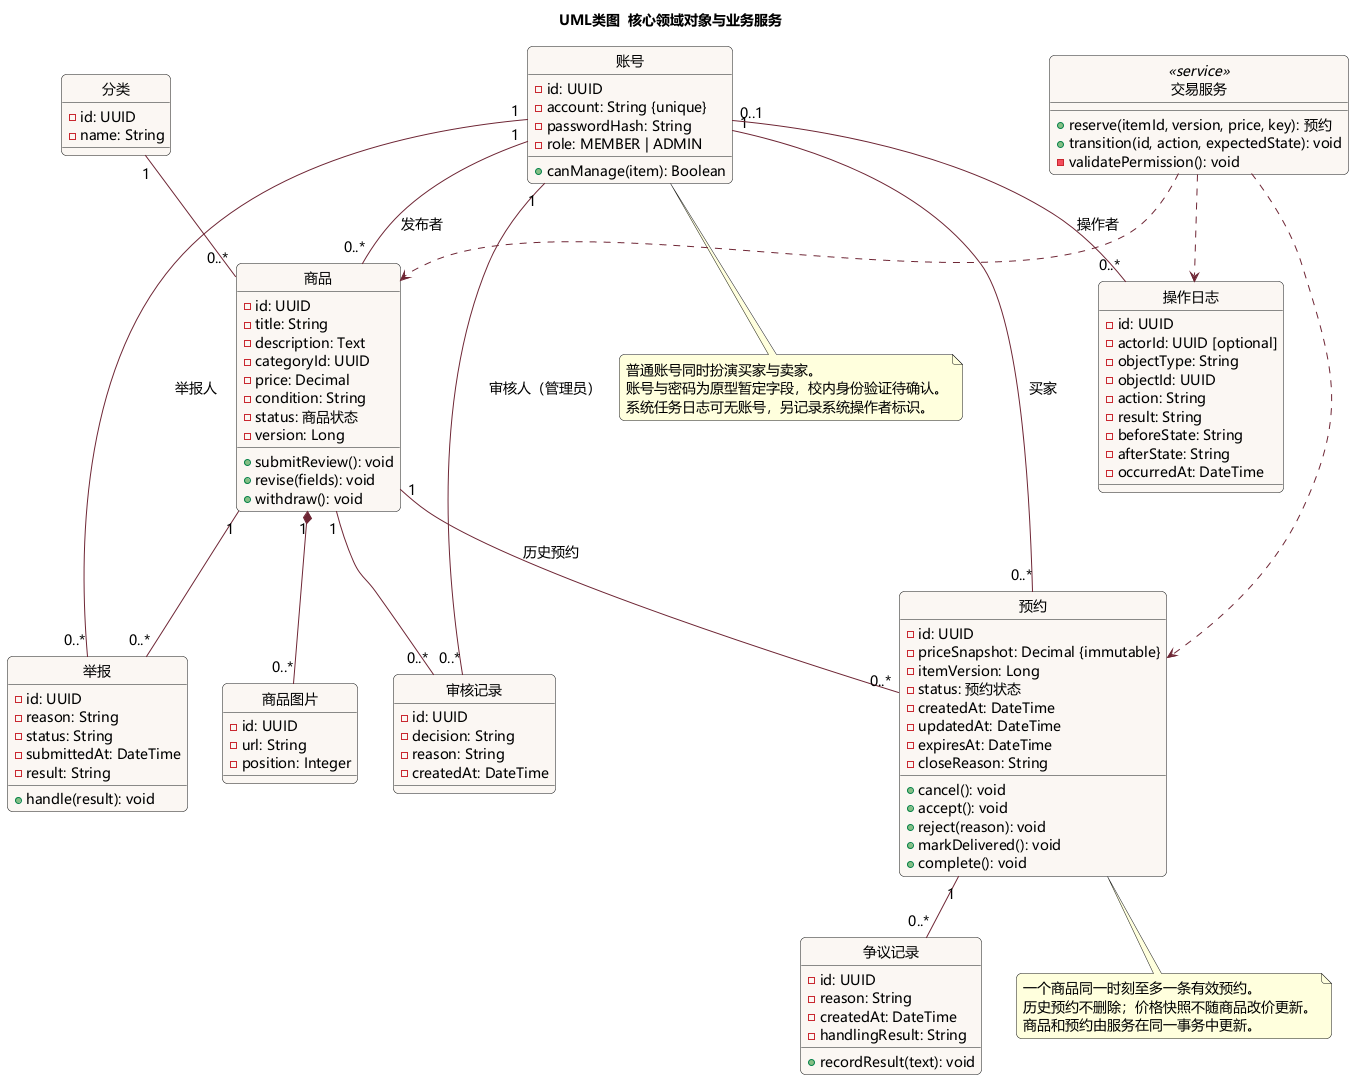

The diagram above was rendered by PlantUML. Its source (embedded in the PNG):
@startuml
skinparam defaultFontName Microsoft YaHei
skinparam defaultFontSize 14
skinparam shadowing false
skinparam backgroundColor #FFFFFF
skinparam ArrowColor #6E2635
skinparam classBackgroundColor #FAF7F3
skinparam packageBackgroundColor #FAF7F3
skinparam roundcorner 10
title UML类图  核心领域对象与业务服务
hide circle
class "账号" as User {
 - id: UUID
 - account: String {unique}
 - passwordHash: String
 - role: MEMBER | ADMIN
 + canManage(item): Boolean
}
class "商品" as Item {
 - id: UUID
 - title: String
 - description: Text
 - categoryId: UUID
 - price: Decimal
 - condition: String
 - status: 商品状态
 - version: Long
 + submitReview(): void
 + revise(fields): void
 + withdraw(): void
}
class "商品图片" as Image {
 - id: UUID
 - url: String
 - position: Integer
}
class "分类" as Category {
 - id: UUID
 - name: String
}
class "预约" as Reservation {
 - id: UUID
 - priceSnapshot: Decimal {immutable}
 - itemVersion: Long
 - status: 预约状态
 - createdAt: DateTime
 - updatedAt: DateTime
 - expiresAt: DateTime
 - closeReason: String
 + cancel(): void
 + accept(): void
 + reject(reason): void
 + markDelivered(): void
 + complete(): void
}
class "审核记录" as Review {
 - id: UUID
 - decision: String
 - reason: String
 - createdAt: DateTime
}
class "举报" as Report {
 - id: UUID
 - reason: String
 - status: String
 - submittedAt: DateTime
 - result: String
 + handle(result): void
}
class "争议记录" as Dispute {
 - id: UUID
 - reason: String
 - createdAt: DateTime
 - handlingResult: String
 + recordResult(text): void
}
class "操作日志" as Log {
 - id: UUID
 - actorId: UUID [optional]
 - objectType: String
 - objectId: UUID
 - action: String
 - result: String
 - beforeState: String
 - afterState: String
 - occurredAt: DateTime
}
class "交易服务" as TradeService <<service>> {
 + reserve(itemId, version, price, key): 预约
 + transition(id, action, expectedState): void
 - validatePermission(): void
}
User "1" -- "0..*" Item : 发布者
User "1" -- "0..*" Reservation : 买家
Item "1" -- "0..*" Reservation : 历史预约
Item "1" *-- "0..*" Image
Category "1" -- "0..*" Item
Item "1" -- "0..*" Review
User "1" -- "0..*" Review : 审核人（管理员）
User "1" -- "0..*" Report : 举报人
Item "1" -- "0..*" Report
Reservation "1" -- "0..*" Dispute
User "0..1" -- "0..*" Log : 操作者
TradeService ..> Item
TradeService ..> Reservation
TradeService ..> Log
note bottom of Reservation
一个商品同一时刻至多一条有效预约。
历史预约不删除；价格快照不随商品改价更新。
商品和预约由服务在同一事务中更新。
end note
note bottom of User
普通账号同时扮演买家与卖家。
账号与密码为原型暂定字段，校内身份验证待确认。
系统任务日志可无账号，另记录系统操作者标识。
end note
@enduml